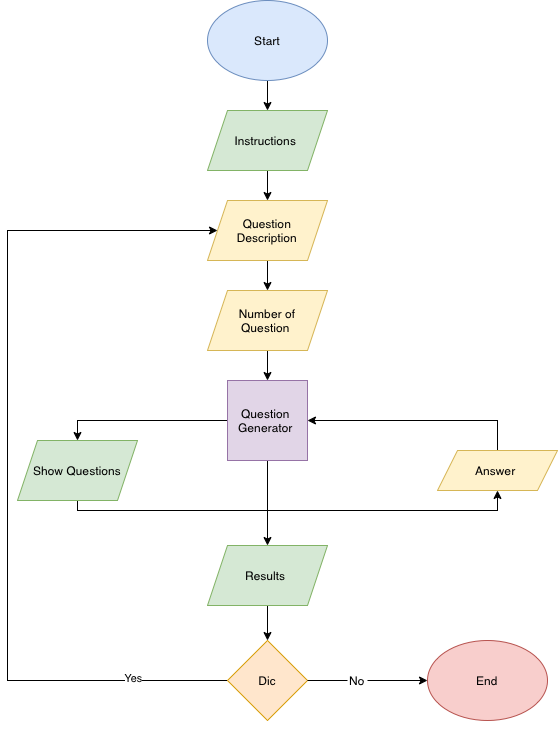

The diagram above was exported from draw.io. Its source (the exported page's mxGraphModel, read from the mxfile embedded in the PNG):
<mxGraphModel dx="868" dy="742" grid="1" gridSize="10" guides="1" tooltips="1" connect="1" arrows="1" fold="1" page="1" pageScale="1" pageWidth="827" pageHeight="1169" math="0" shadow="0">
  <root>
    <mxCell id="0" />
    <mxCell id="1" parent="0" />
    <mxCell id="SsSQPSKlP_C7Qdj5PyWz-15" style="edgeStyle=orthogonalEdgeStyle;rounded=0;orthogonalLoop=1;jettySize=auto;html=1;entryX=0.5;entryY=0;entryDx=0;entryDy=0;" edge="1" parent="1" source="SsSQPSKlP_C7Qdj5PyWz-2" target="SsSQPSKlP_C7Qdj5PyWz-7">
      <mxGeometry relative="1" as="geometry" />
    </mxCell>
    <mxCell id="SsSQPSKlP_C7Qdj5PyWz-18" style="edgeStyle=orthogonalEdgeStyle;rounded=0;orthogonalLoop=1;jettySize=auto;html=1;entryX=0.5;entryY=0;entryDx=0;entryDy=0;" edge="1" parent="1" source="SsSQPSKlP_C7Qdj5PyWz-2" target="SsSQPSKlP_C7Qdj5PyWz-9">
      <mxGeometry relative="1" as="geometry" />
    </mxCell>
    <mxCell id="SsSQPSKlP_C7Qdj5PyWz-2" value="Question&amp;nbsp;&lt;br&gt;Generator&amp;nbsp;" style="whiteSpace=wrap;html=1;aspect=fixed;fillColor=#e1d5e7;strokeColor=#9673a6;" vertex="1" parent="1">
      <mxGeometry x="350" y="390" width="80" height="80" as="geometry" />
    </mxCell>
    <mxCell id="SsSQPSKlP_C7Qdj5PyWz-12" style="edgeStyle=orthogonalEdgeStyle;rounded=0;orthogonalLoop=1;jettySize=auto;html=1;entryX=0.5;entryY=0;entryDx=0;entryDy=0;" edge="1" parent="1" source="SsSQPSKlP_C7Qdj5PyWz-3" target="SsSQPSKlP_C7Qdj5PyWz-5">
      <mxGeometry relative="1" as="geometry" />
    </mxCell>
    <mxCell id="SsSQPSKlP_C7Qdj5PyWz-3" value="Instructions&amp;nbsp;" style="shape=parallelogram;perimeter=parallelogramPerimeter;whiteSpace=wrap;html=1;fixedSize=1;fillColor=#d5e8d4;strokeColor=#82b366;" vertex="1" parent="1">
      <mxGeometry x="330" y="120" width="120" height="60" as="geometry" />
    </mxCell>
    <mxCell id="SsSQPSKlP_C7Qdj5PyWz-11" value="" style="edgeStyle=orthogonalEdgeStyle;rounded=0;orthogonalLoop=1;jettySize=auto;html=1;" edge="1" parent="1" source="SsSQPSKlP_C7Qdj5PyWz-4" target="SsSQPSKlP_C7Qdj5PyWz-3">
      <mxGeometry relative="1" as="geometry" />
    </mxCell>
    <mxCell id="SsSQPSKlP_C7Qdj5PyWz-4" value="Start" style="ellipse;whiteSpace=wrap;html=1;fillColor=#dae8fc;strokeColor=#6c8ebf;" vertex="1" parent="1">
      <mxGeometry x="330" y="10" width="120" height="80" as="geometry" />
    </mxCell>
    <mxCell id="SsSQPSKlP_C7Qdj5PyWz-13" style="edgeStyle=orthogonalEdgeStyle;rounded=0;orthogonalLoop=1;jettySize=auto;html=1;entryX=0.5;entryY=0;entryDx=0;entryDy=0;" edge="1" parent="1" source="SsSQPSKlP_C7Qdj5PyWz-5" target="SsSQPSKlP_C7Qdj5PyWz-6">
      <mxGeometry relative="1" as="geometry" />
    </mxCell>
    <mxCell id="SsSQPSKlP_C7Qdj5PyWz-5" value="Question&lt;br&gt;&amp;nbsp;Description&amp;nbsp;" style="shape=parallelogram;perimeter=parallelogramPerimeter;whiteSpace=wrap;html=1;fixedSize=1;fillColor=#fff2cc;strokeColor=#d6b656;" vertex="1" parent="1">
      <mxGeometry x="330" y="210" width="120" height="60" as="geometry" />
    </mxCell>
    <mxCell id="SsSQPSKlP_C7Qdj5PyWz-14" style="edgeStyle=orthogonalEdgeStyle;rounded=0;orthogonalLoop=1;jettySize=auto;html=1;entryX=0.5;entryY=0;entryDx=0;entryDy=0;" edge="1" parent="1" source="SsSQPSKlP_C7Qdj5PyWz-6" target="SsSQPSKlP_C7Qdj5PyWz-2">
      <mxGeometry relative="1" as="geometry" />
    </mxCell>
    <mxCell id="SsSQPSKlP_C7Qdj5PyWz-6" value="Number of&lt;br&gt;Question&amp;nbsp;" style="shape=parallelogram;perimeter=parallelogramPerimeter;whiteSpace=wrap;html=1;fixedSize=1;fillColor=#fff2cc;strokeColor=#d6b656;" vertex="1" parent="1">
      <mxGeometry x="330" y="300" width="120" height="60" as="geometry" />
    </mxCell>
    <mxCell id="SsSQPSKlP_C7Qdj5PyWz-16" style="edgeStyle=orthogonalEdgeStyle;rounded=0;orthogonalLoop=1;jettySize=auto;html=1;entryX=0.5;entryY=1;entryDx=0;entryDy=0;" edge="1" parent="1" source="SsSQPSKlP_C7Qdj5PyWz-7" target="SsSQPSKlP_C7Qdj5PyWz-8">
      <mxGeometry relative="1" as="geometry">
        <Array as="points">
          <mxPoint x="200" y="520" />
          <mxPoint x="620" y="520" />
        </Array>
      </mxGeometry>
    </mxCell>
    <mxCell id="SsSQPSKlP_C7Qdj5PyWz-7" value="Show Questions" style="shape=parallelogram;perimeter=parallelogramPerimeter;whiteSpace=wrap;html=1;fixedSize=1;fillColor=#d5e8d4;strokeColor=#82b366;" vertex="1" parent="1">
      <mxGeometry x="140" y="450" width="120" height="60" as="geometry" />
    </mxCell>
    <mxCell id="SsSQPSKlP_C7Qdj5PyWz-17" style="edgeStyle=orthogonalEdgeStyle;rounded=0;orthogonalLoop=1;jettySize=auto;html=1;entryX=1;entryY=0.5;entryDx=0;entryDy=0;" edge="1" parent="1" source="SsSQPSKlP_C7Qdj5PyWz-8" target="SsSQPSKlP_C7Qdj5PyWz-2">
      <mxGeometry relative="1" as="geometry">
        <Array as="points">
          <mxPoint x="620" y="430" />
        </Array>
      </mxGeometry>
    </mxCell>
    <mxCell id="SsSQPSKlP_C7Qdj5PyWz-8" value="Answer&amp;nbsp;" style="shape=parallelogram;perimeter=parallelogramPerimeter;whiteSpace=wrap;html=1;fixedSize=1;fillColor=#fff2cc;strokeColor=#d6b656;" vertex="1" parent="1">
      <mxGeometry x="560" y="460" width="120" height="40" as="geometry" />
    </mxCell>
    <mxCell id="SsSQPSKlP_C7Qdj5PyWz-21" style="edgeStyle=orthogonalEdgeStyle;rounded=0;orthogonalLoop=1;jettySize=auto;html=1;entryX=0.5;entryY=0;entryDx=0;entryDy=0;" edge="1" parent="1" source="SsSQPSKlP_C7Qdj5PyWz-9" target="SsSQPSKlP_C7Qdj5PyWz-10">
      <mxGeometry relative="1" as="geometry" />
    </mxCell>
    <mxCell id="SsSQPSKlP_C7Qdj5PyWz-9" value="Results&amp;nbsp;" style="shape=parallelogram;perimeter=parallelogramPerimeter;whiteSpace=wrap;html=1;fixedSize=1;fillColor=#d5e8d4;strokeColor=#82b366;" vertex="1" parent="1">
      <mxGeometry x="330" y="555" width="120" height="60" as="geometry" />
    </mxCell>
    <mxCell id="SsSQPSKlP_C7Qdj5PyWz-20" style="edgeStyle=orthogonalEdgeStyle;rounded=0;orthogonalLoop=1;jettySize=auto;html=1;entryX=0;entryY=0.5;entryDx=0;entryDy=0;startArrow=none;" edge="1" parent="1" source="SsSQPSKlP_C7Qdj5PyWz-24" target="SsSQPSKlP_C7Qdj5PyWz-19">
      <mxGeometry relative="1" as="geometry" />
    </mxCell>
    <mxCell id="SsSQPSKlP_C7Qdj5PyWz-22" style="edgeStyle=orthogonalEdgeStyle;rounded=0;orthogonalLoop=1;jettySize=auto;html=1;entryX=0;entryY=0.5;entryDx=0;entryDy=0;" edge="1" parent="1" source="SsSQPSKlP_C7Qdj5PyWz-10" target="SsSQPSKlP_C7Qdj5PyWz-5">
      <mxGeometry relative="1" as="geometry">
        <Array as="points">
          <mxPoint x="130" y="690" />
          <mxPoint x="130" y="240" />
        </Array>
      </mxGeometry>
    </mxCell>
    <mxCell id="SsSQPSKlP_C7Qdj5PyWz-30" value="Yes" style="edgeLabel;html=1;align=center;verticalAlign=middle;resizable=0;points=[];" vertex="1" connectable="0" parent="SsSQPSKlP_C7Qdj5PyWz-22">
      <mxGeometry x="-0.7841" y="-3" relative="1" as="geometry">
        <mxPoint as="offset" />
      </mxGeometry>
    </mxCell>
    <mxCell id="SsSQPSKlP_C7Qdj5PyWz-10" value="Dic" style="rhombus;whiteSpace=wrap;html=1;fillColor=#ffe6cc;strokeColor=#d79b00;" vertex="1" parent="1">
      <mxGeometry x="350" y="650" width="80" height="80" as="geometry" />
    </mxCell>
    <mxCell id="SsSQPSKlP_C7Qdj5PyWz-19" value="End" style="ellipse;whiteSpace=wrap;html=1;fillColor=#f8cecc;strokeColor=#b85450;" vertex="1" parent="1">
      <mxGeometry x="550" y="650" width="120" height="80" as="geometry" />
    </mxCell>
    <mxCell id="SsSQPSKlP_C7Qdj5PyWz-24" value="No" style="text;html=1;strokeColor=none;fillColor=none;align=center;verticalAlign=middle;whiteSpace=wrap;rounded=0;" vertex="1" parent="1">
      <mxGeometry x="470" y="640" width="20" height="100" as="geometry" />
    </mxCell>
    <mxCell id="SsSQPSKlP_C7Qdj5PyWz-25" value="" style="edgeStyle=orthogonalEdgeStyle;rounded=0;orthogonalLoop=1;jettySize=auto;html=1;entryX=0;entryY=0.5;entryDx=0;entryDy=0;endArrow=none;" edge="1" parent="1" source="SsSQPSKlP_C7Qdj5PyWz-10" target="SsSQPSKlP_C7Qdj5PyWz-24">
      <mxGeometry relative="1" as="geometry">
        <mxPoint x="430" y="690" as="sourcePoint" />
        <mxPoint x="550" y="690" as="targetPoint" />
      </mxGeometry>
    </mxCell>
  </root>
</mxGraphModel>